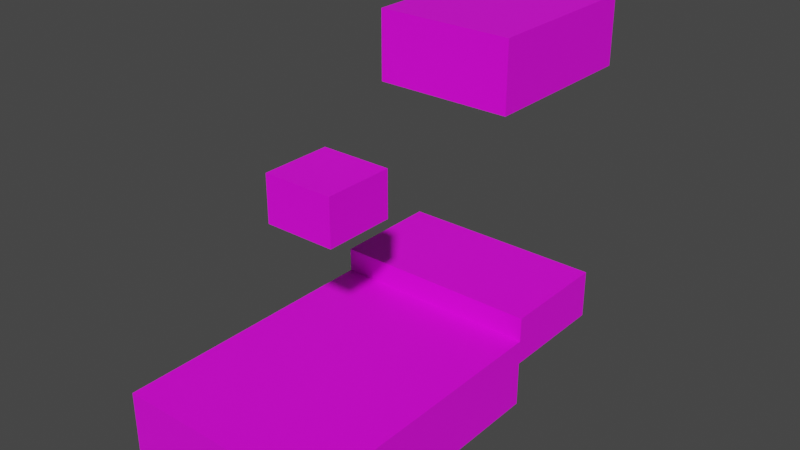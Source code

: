 # Source: stage4.blend  (saved by Blender 3.3.6; exported with 4.5.12 LTS)
import bpy
from mathutils import Matrix  # noqa: F401  (used for matrix-valued properties, if any)

bpy.ops.wm.read_factory_settings(use_empty=True)
scene = bpy.context.scene
scene.name = 'Scene'

# ---- collections
col_collection = bpy.data.collections.new('Collection'); scene.collection.children.link(col_collection)

# ---- images (referenced by path relative to the original .blend; pixels are not part of the script)
import os
ASSET_DIR = os.environ.get("B2B_ASSET_DIR", "")  # directory of the original .blend (textures are referenced by path, not embedded)
HERE = os.path.dirname(os.path.abspath(__file__))  # packed textures are extracted next to this script under _unpacked/

def load_image(name, relpath, width, height, colorspace="sRGB"):
    """Load a texture the original file referenced (path relative to the .blend, or extracted next to this script)."""
    p = next((c for c in (os.path.join(HERE, relpath), os.path.join(ASSET_DIR, relpath)) if relpath and os.path.exists(c)), "")
    if p:
        img = bpy.data.images.load(p, check_existing=True)
        img.name = name
    else:  # same state as the original file: an image datablock whose file is absent (Cycles renders it pink)
        img = bpy.data.images.new(name, width, height)
        img.source = "FILE"
        img.filepath = "//" + (relpath or name)
    img.colorspace_settings.name = colorspace
    return img
img_cube00_png = load_image('Cube00.png', 'Cube00.png', 1024, 1024, 'sRGB')

# ---- materials (node trees are filled in below, after node groups)
mat_x = bpy.data.materials.new('マテリアル')
mat_x.use_transparent_shadow = False

# ---- material node trees
mat_x.use_nodes = True; mat_x.node_tree.nodes.clear()
_N = mat_x.node_tree.nodes; _L = mat_x.node_tree.links
n0 = _N.new('ShaderNodeBsdfPrincipled'); n0.name = 'Principled BSDF'; n0.location = (10, 300)
n0.distribution = 'GGX'
n0.subsurface_method = 'RANDOM_WALK_SKIN'
n0.inputs[3].default_value = 1.45
n0.inputs[27].default_value = (0.0, 0.0, 0.0, 1.0)
n0.inputs[28].default_value = 1.0
n1 = _N.new('ShaderNodeOutputMaterial'); n1.name = 'Material Output'; n1.location = (300, 300)
n2 = _N.new('ShaderNodeTexImage'); n2.name = '画像テクスチャ'; n2.location = (-280, 280)
n2.image = img_cube00_png
_L.new(n0.outputs[0], n1.inputs[0])
_L.new(n2.outputs[0], n0.inputs[0])
n1.is_active_output = True

# ---- world
world_world = bpy.data.worlds.new('World'); scene.world = world_world
world_world.use_nodes = True; world_world.node_tree.nodes.clear()
_N = world_world.node_tree.nodes; _L = world_world.node_tree.links
n0 = _N.new('ShaderNodeOutputWorld'); n0.name = 'World Output'; n0.location = (300, 300)
n1 = _N.new('ShaderNodeBackground'); n1.name = 'Background'; n1.location = (10, 300)
n1.inputs[0].default_value = (0.05088, 0.05088, 0.05088, 1.0)
_L.new(n1.outputs[0], n0.inputs[0])
n0.is_active_output = True
world_world.color = (0.05088, 0.05088, 0.05088)
world_world.use_sun_shadow = False
world_world.sun_shadow_jitter_overblur = 0.0

# ---- meshes
me_x = bpy.data.meshes.new('立方体')
me_x.from_pydata([(-0.5, -0.5, -0.5), (-0.5, -0.5, 0.5), (-0.5, 0.5, -0.5), (-0.5, 0.5, 0.5), (0.5, -0.5, -0.5), (0.5, -0.5, 0.5), (0.5, 0.5, -0.5), (0.5, 0.5, 0.5)], [], [(0, 1, 3, 2), (2, 3, 7, 6), (6, 7, 5, 4), (4, 5, 1, 0), (2, 6, 4, 0), (7, 3, 1, 5)])
_uv = me_x.uv_layers.new(name='UVマップ')
_uv.uv.foreach_set('vector', [0.627, 0.8765, 0.3784, 0.8765, 0.3784, 0.6279, 0.627, 0.6279, 0.6223, 0.8886, 0.3745, 0.8886, 0.3745, 0.6408, 0.6223, 0.6408, 0.6217, 0.9947, 0.3767, 0.9947, 0.3767, 0.7496, 0.6217, 0.7496, 0.6179, 0.5327, 0.3875, 0.5327, 0.3875, 0.3023, 0.6179, 0.3023, 0.6505, 0.5371, 0.8466, 0.5371, 0.8466, 0.7332, 0.6505, 0.7332, 0.1519, 0.5233, 0.348, 0.5233, 0.348, 0.7194, 0.1519, 0.7194])
me_x.materials.append(mat_x)
me_x.update()
me_001 = bpy.data.meshes.new('立方体.001')
me_001.from_pydata([(-0.5, -0.5, -0.5), (-0.5, 0.5, 0.15), (-0.5, -0.5, 0.5), (-0.5, 0.5, 0.85), (-0.5, 0.5, -0.5), (-0.5, 0.9, 0.15), (-0.5, 0.5, 0.5), (-0.5, 0.9, 0.85), (0.5, 0.5, 0.15), (0.5, -0.5, -0.5), (0.5, -0.5, 0.5), (0.5, 0.5, 0.85), (0.5, 0.5, -0.5), (0.5, 0.9, 0.15), (0.5, 0.5, 0.5), (0.5, 0.9, 0.85)], [], [(4, 0, 2, 6, 1), (8, 12, 4, 1), (10, 9, 12, 8, 14), (9, 10, 2, 0), (4, 12, 9, 0), (6, 2, 10, 14), (5, 1, 6, 3, 7), (5, 7, 15, 13), (13, 15, 11, 14, 8), (14, 11, 3, 6), (5, 13, 8, 1), (15, 7, 3, 11)])
_uv = me_001.uv_layers.new(name='UVマップ')
_uv.uv.foreach_set('vector', [0.3833, 0.3597, 0.3833, 0.1215, 0.6214, 0.1215, 0.6214, 0.3597, 0.5381, 0.3597, 0.1847, 0.5339, 0.3122, 0.5339, 0.3122, 0.7299, 0.1847, 0.7299, 0.6172, 0.2565, 0.3783, 0.2565, 0.3783, 0.01767, 0.5336, 0.01767, 0.6172, 0.01767, 0.3777, 0.7257, 0.6237, 0.7257, 0.6237, 0.9717, 0.3777, 0.9717, 0.1552, 0.5352, 0.3513, 0.5352, 0.3513, 0.7312, 0.1552, 0.7312, 0.8733, 0.5066, 0.8733, 0.7385, 0.6414, 0.7385, 0.6414, 0.5066, 0.4536, 0.8858, 0.4536, 0.8074, 0.5223, 0.8074, 0.5909, 0.8074, 0.5909, 0.8858, 0.462, 0.4706, 0.5993, 0.4706, 0.5993, 0.6667, 0.462, 0.6667, 0.4503, 0.1961, 0.5875, 0.1961, 0.5875, 0.2745, 0.5189, 0.2745, 0.4503, 0.2745, 0.5134, 0.4706, 0.582, 0.4706, 0.582, 0.6667, 0.5134, 0.6667, 0.289, 0.5339, 0.289, 0.7299, 0.2106, 0.7299, 0.2106, 0.5339, 0.8477, 0.5176, 0.8477, 0.7137, 0.7692, 0.7137, 0.7692, 0.5176])
me_001.materials.append(mat_x)
me_001.update()
me_002 = bpy.data.meshes.new('立方体.002')
me_002.from_pydata([(-0.5, -0.5, -0.5), (-0.5, -0.5, 0.5), (-0.5, 0.5, -0.5), (-0.5, 0.5, 0.5), (0.5, -0.5, -0.5), (0.5, -0.5, 0.5), (0.5, 0.5, -0.5), (0.5, 0.5, 0.5)], [], [(0, 1, 3, 2), (2, 3, 7, 6), (6, 7, 5, 4), (4, 5, 1, 0), (2, 6, 4, 0), (7, 3, 1, 5)])
_uv = me_002.uv_layers.new(name='UVマップ')
_uv.uv.foreach_set('vector', [0.8511, 0.5331, 0.8511, 0.7292, 0.6551, 0.7292, 0.6551, 0.5331, 0.8387, 0.5292, 0.8387, 0.7253, 0.6426, 0.7253, 0.6426, 0.5292, 0.85, 0.5323, 0.85, 0.7284, 0.6539, 0.7284, 0.6539, 0.5323, 0.857, 0.5343, 0.857, 0.7304, 0.6609, 0.7304, 0.6609, 0.5343, 0.0, 0.2745, 0.1961, 0.2745, 0.1961, 0.4706, 0.0, 0.4706, 0.6558, 0.5436, 0.8519, 0.5436, 0.8519, 0.7397, 0.6558, 0.7397])
me_002.materials.append(mat_x)
me_002.update()

# ---- objects
ob_2 = bpy.data.objects.new('2', me_x)
ob_1 = bpy.data.objects.new('1', me_001)
ob_0 = bpy.data.objects.new('0', me_002)

# ---- transforms, parenting, visibility, modifiers, constraints
ob_2.location = (0.0, 17.0, 6.0)
ob_2.scale = (10.0, 12.5, 5.0)
ob_1.location = (0.0, 0.0, -14.0)
ob_1.scale = (15.0, 20.0, 5.0)
ob_0.location = (0.0, 0.0, 0.5)
ob_0.scale = (5.0, 5.0, 3.3)

# ---- collection membership
col_collection.objects.link(ob_2)
col_collection.objects.link(ob_1)
col_collection.objects.link(ob_0)

# ---- scene / render settings (as saved in the file)
scene.frame_start = 1; scene.frame_end = 250; scene.frame_set(167)
scene.render.engine = 'BLENDER_EEVEE_NEXT'
scene.cycles.sampling_pattern = 'TABULATED_SOBOL'
scene.cycles.use_light_tree = False
scene.view_settings.view_transform = 'Filmic'
bpy.context.view_layer.update()

# ---- added for rendering (the .blend has no active camera and no usable light): camera, sun
cam_auto = bpy.data.cameras.new('AutoCamera')
cam_auto.lens = 50.0
cam_auto.sensor_width = 36.0
cam_auto.clip_end = 1000.0
ob_auto_camera = bpy.data.objects.new('AutoCamera', cam_auto)
scene.collection.objects.link(ob_auto_camera)
ob_auto_camera.location = (40.915, -42.4731, 28.732)
ob_auto_camera.rotation_euler = (1.09748, -7.21219e-08, 0.694738)
scene.camera = ob_auto_camera
light_auto_sun = bpy.data.lights.new('AutoSun', 'SUN')
light_auto_sun.energy = 3.0
light_auto_sun.angle = 0.0523599
ob_auto_sun = bpy.data.objects.new('AutoSun', light_auto_sun)
scene.collection.objects.link(ob_auto_sun)
ob_auto_sun.rotation_euler = (0.872665, 0.174533, 0.523599)
bpy.context.view_layer.update()
